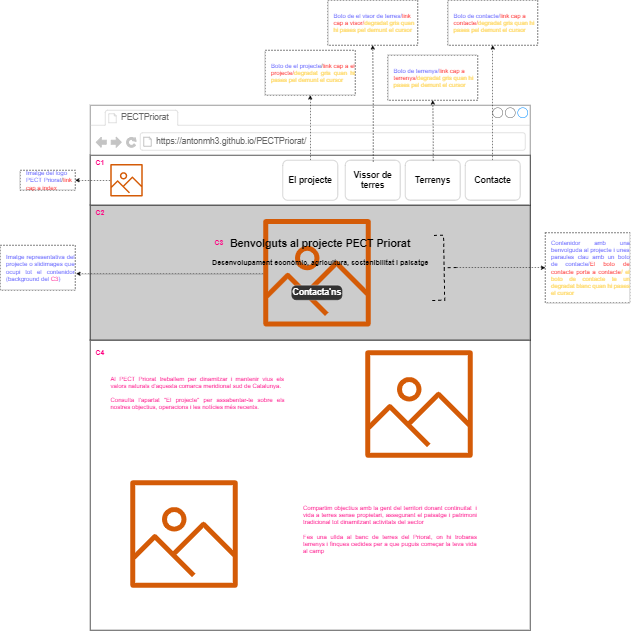

The diagram above was exported from draw.io. Its source (the exported page's mxGraphModel, read from the mxfile embedded in the PNG):
<mxGraphModel dx="3043" dy="2019" grid="1" gridSize="10" guides="1" tooltips="1" connect="1" arrows="1" fold="1" page="1" pageScale="1" pageWidth="827" pageHeight="1169" math="0" shadow="0">
  <root>
    <mxCell id="raalWODqxdhqBzLOwlwj-0" />
    <mxCell id="raalWODqxdhqBzLOwlwj-1" parent="raalWODqxdhqBzLOwlwj-0" />
    <mxCell id="6OanJ-tTUFZS30SKbdc8-16" value="" style="strokeWidth=1;shadow=0;dashed=0;align=center;html=1;shape=mxgraph.mockup.containers.browserWindow;rSize=0;strokeColor=#666666;strokeColor2=#008cff;strokeColor3=#c4c4c4;mainText=,;recursiveResize=0;fontColor=#6666FF;" parent="raalWODqxdhqBzLOwlwj-1" vertex="1">
      <mxGeometry x="-40" y="-100" width="880" height="470" as="geometry" />
    </mxCell>
    <mxCell id="6OanJ-tTUFZS30SKbdc8-17" value="PECTPriorat" style="strokeWidth=1;shadow=0;dashed=0;align=center;html=1;shape=mxgraph.mockup.containers.anchor;fontSize=17;fontColor=#666666;align=left;" parent="6OanJ-tTUFZS30SKbdc8-16" vertex="1">
      <mxGeometry x="60" y="12" width="110" height="26" as="geometry" />
    </mxCell>
    <mxCell id="6OanJ-tTUFZS30SKbdc8-18" value="https://antonmh3.github.io/PECTPriorat/" style="strokeWidth=1;shadow=0;dashed=0;align=center;html=1;shape=mxgraph.mockup.containers.anchor;rSize=0;fontSize=17;fontColor=#666666;align=left;" parent="6OanJ-tTUFZS30SKbdc8-16" vertex="1">
      <mxGeometry x="130" y="60" width="250" height="26" as="geometry" />
    </mxCell>
    <mxCell id="srgD0T2uNy2nnUzsSbOh-0" value="" style="rounded=0;whiteSpace=wrap;html=1;" parent="raalWODqxdhqBzLOwlwj-1" vertex="1">
      <mxGeometry x="-40" width="880" height="100" as="geometry" />
    </mxCell>
    <mxCell id="srgD0T2uNy2nnUzsSbOh-58" value="" style="edgeStyle=orthogonalEdgeStyle;rounded=0;orthogonalLoop=1;jettySize=auto;html=1;dashed=1;fontColor=#6666FF;startArrow=none;startFill=0;" parent="raalWODqxdhqBzLOwlwj-1" source="srgD0T2uNy2nnUzsSbOh-1" target="srgD0T2uNy2nnUzsSbOh-48" edge="1">
      <mxGeometry relative="1" as="geometry" />
    </mxCell>
    <UserObject label="&lt;font color=&quot;#000000&quot;&gt;El projecte&lt;/font&gt;" link="data:page/id,CxxqP2q92ZwD7YT-BSW4" id="srgD0T2uNy2nnUzsSbOh-1">
      <mxCell style="strokeWidth=1;shadow=0;dashed=1;align=center;html=1;shape=mxgraph.mockup.buttons.button;strokeColor=#666666;fontColor=#ffffff;mainText=;buttonStyle=round;fontSize=17;fontStyle=1;fillColor=#FFFFFF;whiteSpace=wrap;dashPattern=1 1;" parent="raalWODqxdhqBzLOwlwj-1" vertex="1">
        <mxGeometry x="345" y="10" width="110" height="80" as="geometry" />
      </mxCell>
    </UserObject>
    <UserObject label="&lt;font color=&quot;#000000&quot;&gt;Vissor de terres&lt;/font&gt;" link="data:page/id,eGPAFFCyXpWuAbd6N8Ma" id="srgD0T2uNy2nnUzsSbOh-6">
      <mxCell style="strokeWidth=1;shadow=0;dashed=1;align=center;html=1;shape=mxgraph.mockup.buttons.button;strokeColor=#666666;fontColor=#ffffff;mainText=;buttonStyle=round;fontSize=17;fontStyle=1;fillColor=#FFFFFF;whiteSpace=wrap;dashPattern=1 1;" parent="raalWODqxdhqBzLOwlwj-1" vertex="1">
        <mxGeometry x="470" y="10" width="110" height="80" as="geometry" />
      </mxCell>
    </UserObject>
    <UserObject label="&lt;font color=&quot;#000000&quot;&gt;Terrenys&lt;/font&gt;" link="data:page/id,_aPmp4WXC9ggwns_PVur" id="srgD0T2uNy2nnUzsSbOh-7">
      <mxCell style="strokeWidth=1;shadow=0;dashed=1;align=center;html=1;shape=mxgraph.mockup.buttons.button;strokeColor=#666666;fontColor=#ffffff;mainText=;buttonStyle=round;fontSize=17;fontStyle=1;fillColor=#FFFFFF;whiteSpace=wrap;dashPattern=1 1;" parent="raalWODqxdhqBzLOwlwj-1" vertex="1">
        <mxGeometry x="590" y="10" width="110" height="80" as="geometry" />
      </mxCell>
    </UserObject>
    <mxCell id="srgD0T2uNy2nnUzsSbOh-57" value="" style="edgeStyle=orthogonalEdgeStyle;rounded=0;orthogonalLoop=1;jettySize=auto;html=1;dashed=1;fontColor=#6666FF;startArrow=none;startFill=0;entryX=0.5;entryY=1;entryDx=0;entryDy=0;entryPerimeter=0;" parent="raalWODqxdhqBzLOwlwj-1" source="srgD0T2uNy2nnUzsSbOh-8" target="srgD0T2uNy2nnUzsSbOh-56" edge="1">
      <mxGeometry relative="1" as="geometry" />
    </mxCell>
    <UserObject label="&lt;font color=&quot;#000000&quot;&gt;Contacte&lt;/font&gt;" link="data:page/id,Kjf8O9b9UCcDlUYeBGXH" id="srgD0T2uNy2nnUzsSbOh-8">
      <mxCell style="strokeWidth=1;shadow=0;dashed=1;align=center;html=1;shape=mxgraph.mockup.buttons.button;strokeColor=#666666;fontColor=#ffffff;mainText=;buttonStyle=round;fontSize=17;fontStyle=1;fillColor=#FFFFFF;whiteSpace=wrap;dashPattern=1 1;" parent="raalWODqxdhqBzLOwlwj-1" vertex="1">
        <mxGeometry x="710" y="10" width="110" height="80" as="geometry" />
      </mxCell>
    </UserObject>
    <mxCell id="srgD0T2uNy2nnUzsSbOh-43" value="" style="edgeStyle=orthogonalEdgeStyle;rounded=0;orthogonalLoop=1;jettySize=auto;html=1;startArrow=none;startFill=0;dashed=1;" parent="raalWODqxdhqBzLOwlwj-1" source="srgD0T2uNy2nnUzsSbOh-10" target="srgD0T2uNy2nnUzsSbOh-38" edge="1">
      <mxGeometry relative="1" as="geometry" />
    </mxCell>
    <UserObject label="" link="data:page/id,pJPAm7TF0w6mn3k2c22h" id="srgD0T2uNy2nnUzsSbOh-10">
      <mxCell style="sketch=0;outlineConnect=0;fontColor=#232F3E;gradientColor=none;fillColor=#D45B07;strokeColor=none;dashed=0;verticalLabelPosition=bottom;verticalAlign=top;align=center;html=1;fontSize=12;fontStyle=0;aspect=fixed;pointerEvents=1;shape=mxgraph.aws4.container_registry_image;" parent="raalWODqxdhqBzLOwlwj-1" vertex="1">
        <mxGeometry y="17.5" width="65" height="65" as="geometry" />
      </mxCell>
    </UserObject>
    <mxCell id="srgD0T2uNy2nnUzsSbOh-38" value="&lt;font color=&quot;#6666ff&quot;&gt;Imatge del logo PECT Priorat&lt;/font&gt;/&lt;font color=&quot;#ff0000&quot;&gt;link cap a index&lt;/font&gt;" style="shape=note;size=0;align=left;spacingLeft=10;html=1;whiteSpace=wrap;dashed=1;" parent="raalWODqxdhqBzLOwlwj-1" vertex="1">
      <mxGeometry x="-180" y="30" width="110" height="40" as="geometry" />
    </mxCell>
    <mxCell id="srgD0T2uNy2nnUzsSbOh-48" value="&lt;div style=&quot;text-align: justify&quot;&gt;&lt;font color=&quot;#6666ff&quot;&gt;Boto de el projecte&lt;/font&gt;&lt;span&gt;/&lt;/span&gt;&lt;font color=&quot;#ff0000&quot;&gt;link cap a el projecte/&lt;/font&gt;&lt;font color=&quot;#ffd966&quot;&gt;degradat gris quan hi pases pel demunt el cursor&lt;/font&gt;&lt;/div&gt;" style="shape=note;size=0;align=left;spacingLeft=10;html=1;whiteSpace=wrap;dashed=1;" parent="raalWODqxdhqBzLOwlwj-1" vertex="1">
      <mxGeometry x="310" y="-210" width="180" height="90" as="geometry" />
    </mxCell>
    <mxCell id="srgD0T2uNy2nnUzsSbOh-50" value="" style="edgeStyle=orthogonalEdgeStyle;rounded=0;orthogonalLoop=1;jettySize=auto;html=1;dashed=1;fontColor=#6666FF;startArrow=none;startFill=0;exitX=0.509;exitY=0.02;exitDx=0;exitDy=0;exitPerimeter=0;" parent="raalWODqxdhqBzLOwlwj-1" edge="1">
      <mxGeometry relative="1" as="geometry">
        <mxPoint x="405.9899999999998" y="26" as="sourcePoint" />
        <Array as="points">
          <mxPoint x="406" y="-12" />
          <mxPoint x="405" y="-12" />
        </Array>
      </mxGeometry>
    </mxCell>
    <mxCell id="srgD0T2uNy2nnUzsSbOh-52" value="" style="edgeStyle=orthogonalEdgeStyle;rounded=0;orthogonalLoop=1;jettySize=auto;html=1;dashed=1;fontColor=#6666FF;startArrow=none;startFill=0;exitX=0.509;exitY=0.04;exitDx=0;exitDy=0;exitPerimeter=0;" parent="raalWODqxdhqBzLOwlwj-1" source="srgD0T2uNy2nnUzsSbOh-6" target="srgD0T2uNy2nnUzsSbOh-53" edge="1">
      <mxGeometry relative="1" as="geometry">
        <mxPoint x="525" y="12.5" as="sourcePoint" />
      </mxGeometry>
    </mxCell>
    <mxCell id="srgD0T2uNy2nnUzsSbOh-53" value="&lt;font color=&quot;#6666ff&quot;&gt;Boto de el visor de terres/&lt;/font&gt;&lt;font color=&quot;#ff0000&quot;&gt;link cap a visor/&lt;/font&gt;&lt;font color=&quot;#ffd966&quot;&gt;degradat gris quan hi pases pel demunt el cursor&lt;/font&gt;" style="shape=note;size=0;align=left;spacingLeft=10;html=1;whiteSpace=wrap;dashed=1;" parent="raalWODqxdhqBzLOwlwj-1" vertex="1">
      <mxGeometry x="435" y="-310" width="180" height="90" as="geometry" />
    </mxCell>
    <mxCell id="srgD0T2uNy2nnUzsSbOh-54" value="" style="edgeStyle=orthogonalEdgeStyle;rounded=0;orthogonalLoop=1;jettySize=auto;html=1;dashed=1;fontColor=#6666FF;startArrow=none;startFill=0;exitX=0.509;exitY=0.02;exitDx=0;exitDy=0;exitPerimeter=0;" parent="raalWODqxdhqBzLOwlwj-1" source="srgD0T2uNy2nnUzsSbOh-7" target="srgD0T2uNy2nnUzsSbOh-55" edge="1">
      <mxGeometry relative="1" as="geometry">
        <mxPoint x="715" y="-17.5" as="sourcePoint" />
      </mxGeometry>
    </mxCell>
    <mxCell id="srgD0T2uNy2nnUzsSbOh-55" value="&lt;font color=&quot;#6666ff&quot;&gt;Boto de terrenys/&lt;/font&gt;&lt;font color=&quot;#ff0000&quot;&gt;link cap a terrenys/&lt;/font&gt;&lt;font color=&quot;#ffd966&quot;&gt;degradat gris quan hi pases pel demunt el cursor&lt;/font&gt;" style="shape=note;size=0;align=left;spacingLeft=10;html=1;whiteSpace=wrap;dashed=1;" parent="raalWODqxdhqBzLOwlwj-1" vertex="1">
      <mxGeometry x="555" y="-200" width="180" height="90" as="geometry" />
    </mxCell>
    <mxCell id="srgD0T2uNy2nnUzsSbOh-56" value="&lt;font color=&quot;#6666ff&quot;&gt;Boto de contacte/&lt;/font&gt;&lt;font color=&quot;#ff0000&quot;&gt;link cap a contacte/&lt;/font&gt;&lt;font color=&quot;#ffd966&quot;&gt;degradat gris quan hi pases pel demunt el cursor&lt;/font&gt;" style="shape=note;size=0;align=left;spacingLeft=10;html=1;whiteSpace=wrap;dashed=1;" parent="raalWODqxdhqBzLOwlwj-1" vertex="1">
      <mxGeometry x="675" y="-310" width="180" height="90" as="geometry" />
    </mxCell>
    <mxCell id="srgD0T2uNy2nnUzsSbOh-59" value="" style="rounded=0;whiteSpace=wrap;html=1;fontColor=#6666FF;labelBackgroundColor=none;fillColor=#CCCCCC;" parent="raalWODqxdhqBzLOwlwj-1" vertex="1">
      <mxGeometry x="-40" y="100" width="880" height="270" as="geometry" />
    </mxCell>
    <mxCell id="RMIxXJcqlDe0abaoPucf-2" value="" style="edgeStyle=orthogonalEdgeStyle;rounded=0;orthogonalLoop=1;jettySize=auto;html=1;dashed=1;fontSize=14;fontColor=#000000;startArrow=none;startFill=0;entryX=1.013;entryY=0.633;entryDx=0;entryDy=0;entryPerimeter=0;" parent="raalWODqxdhqBzLOwlwj-1" source="srgD0T2uNy2nnUzsSbOh-60" target="RMIxXJcqlDe0abaoPucf-4" edge="1">
      <mxGeometry relative="1" as="geometry">
        <mxPoint x="-70" y="235" as="targetPoint" />
        <Array as="points">
          <mxPoint x="210" y="237" />
          <mxPoint x="210" y="237" />
        </Array>
      </mxGeometry>
    </mxCell>
    <mxCell id="srgD0T2uNy2nnUzsSbOh-60" value="" style="sketch=0;outlineConnect=0;fontColor=#232F3E;gradientColor=none;fillColor=#D45B07;strokeColor=none;dashed=0;verticalLabelPosition=bottom;verticalAlign=top;align=center;html=1;fontSize=12;fontStyle=0;aspect=fixed;pointerEvents=1;shape=mxgraph.aws4.container_registry_image;" parent="raalWODqxdhqBzLOwlwj-1" vertex="1">
      <mxGeometry x="306" y="127.5" width="215" height="215" as="geometry" />
    </mxCell>
    <UserObject label="Contacta'ns" link="data:page/id,Kjf8O9b9UCcDlUYeBGXH" id="6OanJ-tTUFZS30SKbdc8-0">
      <mxCell style="strokeWidth=1;shadow=0;dashed=1;align=center;html=1;shape=mxgraph.mockup.buttons.button;strokeColor=#FFFFFF;fontColor=#ffffff;mainText=;buttonStyle=round;fontSize=17;fontStyle=1;fillColor=#333333;whiteSpace=wrap;dashPattern=1 1;" parent="raalWODqxdhqBzLOwlwj-1" vertex="1">
        <mxGeometry x="362" y="260" width="102.5" height="30" as="geometry" />
      </mxCell>
    </UserObject>
    <mxCell id="6OanJ-tTUFZS30SKbdc8-20" value="&lt;font color=&quot;#000000&quot; style=&quot;font-size: 21px&quot;&gt;&lt;b&gt;Benvolguts al projecte PECT Priorat&lt;/b&gt;&lt;/font&gt;" style="text;html=1;strokeColor=none;fillColor=none;align=center;verticalAlign=middle;whiteSpace=wrap;rounded=0;fontColor=#6666FF;" parent="raalWODqxdhqBzLOwlwj-1" vertex="1">
      <mxGeometry x="225" y="160" width="390" height="30" as="geometry" />
    </mxCell>
    <mxCell id="6OanJ-tTUFZS30SKbdc8-21" value="&lt;font color=&quot;#000000&quot; style=&quot;font-size: 14px&quot;&gt;&lt;b style=&quot;font-size: 14px&quot;&gt;Desenvolupament económic, agricultura, sostenibilitat i paisatge&lt;/b&gt;&lt;/font&gt;" style="text;html=1;strokeColor=none;fillColor=none;align=center;verticalAlign=middle;whiteSpace=wrap;rounded=0;fontColor=#6666FF;fontSize=14;" parent="raalWODqxdhqBzLOwlwj-1" vertex="1">
      <mxGeometry x="197.5" y="200" width="445" height="30" as="geometry" />
    </mxCell>
    <mxCell id="RMIxXJcqlDe0abaoPucf-4" value="&lt;div style=&quot;text-align: justify&quot;&gt;&lt;font color=&quot;#6666ff&quot;&gt;Imatge representativa del projecte o slidimages que ocupi tot el contenidor (background del &lt;/font&gt;&lt;font color=&quot;#ff0080&quot;&gt;C3&lt;/font&gt;&lt;font color=&quot;#6666ff&quot;&gt;)&lt;/font&gt;&lt;/div&gt;" style="shape=note;size=0;align=left;spacingLeft=10;html=1;whiteSpace=wrap;dashed=1;" parent="raalWODqxdhqBzLOwlwj-1" vertex="1">
      <mxGeometry x="-220" y="180" width="150" height="90" as="geometry" />
    </mxCell>
    <mxCell id="RMIxXJcqlDe0abaoPucf-6" value="&lt;div style=&quot;text-align: justify&quot;&gt;&lt;font color=&quot;#6666ff&quot;&gt;Contenidor amb una benvolguda al projecte i unes paraules clau amb un boto de contacte/&lt;/font&gt;&lt;font color=&quot;#ff0000&quot;&gt;El boto de contacte porta a contacte&lt;/font&gt;&lt;font color=&quot;#ffd966&quot;&gt;/ el boto de contacte te un degradat blanc quan hi pases el cursor&lt;/font&gt;&lt;/div&gt;" style="shape=note;size=0;align=left;spacingLeft=10;html=1;whiteSpace=wrap;dashed=1;" parent="raalWODqxdhqBzLOwlwj-1" vertex="1">
      <mxGeometry x="870" y="155" width="170" height="140" as="geometry" />
    </mxCell>
    <mxCell id="RMIxXJcqlDe0abaoPucf-8" value="C1" style="text;html=1;strokeColor=none;fillColor=none;align=center;verticalAlign=middle;whiteSpace=wrap;rounded=0;dashed=1;dashPattern=1 1;labelBackgroundColor=none;fontSize=14;fontColor=#FF0080;fontStyle=1" parent="raalWODqxdhqBzLOwlwj-1" vertex="1">
      <mxGeometry x="-40" width="40" height="30" as="geometry" />
    </mxCell>
    <mxCell id="RMIxXJcqlDe0abaoPucf-9" value="C2" style="text;html=1;strokeColor=none;fillColor=none;align=center;verticalAlign=middle;whiteSpace=wrap;rounded=0;dashed=1;dashPattern=1 1;labelBackgroundColor=none;fontSize=14;fontColor=#FF0080;fontStyle=1" parent="raalWODqxdhqBzLOwlwj-1" vertex="1">
      <mxGeometry x="-40" y="100" width="40" height="30" as="geometry" />
    </mxCell>
    <mxCell id="RMIxXJcqlDe0abaoPucf-10" value="C3" style="text;html=1;strokeColor=none;fillColor=none;align=center;verticalAlign=middle;whiteSpace=wrap;rounded=0;dashed=1;dashPattern=1 1;labelBackgroundColor=none;fontSize=14;fontColor=#FF0080;fontStyle=1" parent="raalWODqxdhqBzLOwlwj-1" vertex="1">
      <mxGeometry x="197.5" y="160" width="40" height="30" as="geometry" />
    </mxCell>
    <mxCell id="RMIxXJcqlDe0abaoPucf-13" value="" style="edgeStyle=orthogonalEdgeStyle;rounded=0;orthogonalLoop=1;jettySize=auto;html=1;dashed=1;fontSize=14;fontColor=#FFFF33;startArrow=none;startFill=0;" parent="raalWODqxdhqBzLOwlwj-1" source="RMIxXJcqlDe0abaoPucf-11" target="RMIxXJcqlDe0abaoPucf-6" edge="1">
      <mxGeometry relative="1" as="geometry">
        <mxPoint x="772.7561917989024" y="225" as="targetPoint" />
      </mxGeometry>
    </mxCell>
    <mxCell id="RMIxXJcqlDe0abaoPucf-11" value="" style="strokeWidth=2;html=1;shape=mxgraph.flowchart.annotation_2;align=left;labelPosition=right;pointerEvents=1;dashed=1;labelBackgroundColor=none;fontSize=14;fontColor=#FFFF33;fillColor=#333333;rotation=-181;" parent="raalWODqxdhqBzLOwlwj-1" vertex="1">
      <mxGeometry x="642.76" y="160" width="50" height="130" as="geometry" />
    </mxCell>
    <mxCell id="_bl56RpA6DgoRiYjCw-M-0" value="" style="rounded=0;whiteSpace=wrap;html=1;fontColor=#FF0080;" parent="raalWODqxdhqBzLOwlwj-1" vertex="1">
      <mxGeometry x="-40" y="370" width="880" height="580" as="geometry" />
    </mxCell>
    <mxCell id="_bl56RpA6DgoRiYjCw-M-1" value="C4" style="text;html=1;strokeColor=none;fillColor=none;align=center;verticalAlign=middle;whiteSpace=wrap;rounded=0;dashed=1;dashPattern=1 1;labelBackgroundColor=none;fontSize=14;fontColor=#FF0080;fontStyle=1" parent="raalWODqxdhqBzLOwlwj-1" vertex="1">
      <mxGeometry x="-40" y="380" width="40" height="30" as="geometry" />
    </mxCell>
    <mxCell id="A_MdDEiHgWw-GD0ApiDH-0" value="&lt;div style=&quot;text-align: justify&quot;&gt;&lt;span&gt;Al PECT Priorat treballem per dinamitzar i mantenir vius els valors naturals d'aquesta comarca meridional sud de Catalunya.&lt;/span&gt;&lt;/div&gt;&lt;div style=&quot;text-align: justify&quot;&gt;&lt;span&gt;&lt;br&gt;&lt;/span&gt;&lt;/div&gt;&lt;div style=&quot;text-align: justify&quot;&gt;&lt;span&gt;Consulta l'apartat &quot;El projecte&quot; per assabentar-te sobre els nostres objectius, operacions i les notícies més recents.&lt;/span&gt;&lt;/div&gt;" style="text;html=1;strokeColor=none;fillColor=none;align=center;verticalAlign=middle;whiteSpace=wrap;rounded=0;fontColor=#FF0080;" parent="raalWODqxdhqBzLOwlwj-1" vertex="1">
      <mxGeometry y="460" width="350" height="30" as="geometry" />
    </mxCell>
    <mxCell id="A_MdDEiHgWw-GD0ApiDH-1" value="" style="sketch=0;outlineConnect=0;fontColor=#232F3E;gradientColor=none;fillColor=#D45B07;strokeColor=none;dashed=0;verticalLabelPosition=bottom;verticalAlign=top;align=center;html=1;fontSize=12;fontStyle=0;aspect=fixed;pointerEvents=1;shape=mxgraph.aws4.container_registry_image;" parent="raalWODqxdhqBzLOwlwj-1" vertex="1">
      <mxGeometry x="510" y="390" width="215" height="215" as="geometry" />
    </mxCell>
    <mxCell id="A_MdDEiHgWw-GD0ApiDH-2" value="" style="sketch=0;outlineConnect=0;fontColor=#232F3E;gradientColor=none;fillColor=#D45B07;strokeColor=none;dashed=0;verticalLabelPosition=bottom;verticalAlign=top;align=center;html=1;fontSize=12;fontStyle=0;aspect=fixed;pointerEvents=1;shape=mxgraph.aws4.container_registry_image;" parent="raalWODqxdhqBzLOwlwj-1" vertex="1">
      <mxGeometry x="40" y="650" width="215" height="215" as="geometry" />
    </mxCell>
    <mxCell id="A_MdDEiHgWw-GD0ApiDH-3" value="&lt;div style=&quot;text-align: justify&quot;&gt;Compartim objectius amb la gent del territori donant continuitat&amp;nbsp; i vida a terres sense propietari, assegurant el paisatge i patrimoni tradicional tot dinamitzant activitats del sector&lt;/div&gt;&lt;div style=&quot;text-align: justify&quot;&gt;&lt;br&gt;&lt;/div&gt;&lt;div style=&quot;text-align: justify&quot;&gt;Fes una ullda al banc de terres del Priorat, on hi trobaras terrenys i finques cedides per a que puguis começar la teva vida al camp&lt;/div&gt;&lt;div style=&quot;text-align: justify&quot;&gt;&lt;br&gt;&lt;/div&gt;" style="text;html=1;strokeColor=none;fillColor=none;align=center;verticalAlign=middle;whiteSpace=wrap;rounded=0;fontColor=#FF0080;" parent="raalWODqxdhqBzLOwlwj-1" vertex="1">
      <mxGeometry x="385" y="740" width="350" height="30" as="geometry" />
    </mxCell>
  </root>
</mxGraphModel>